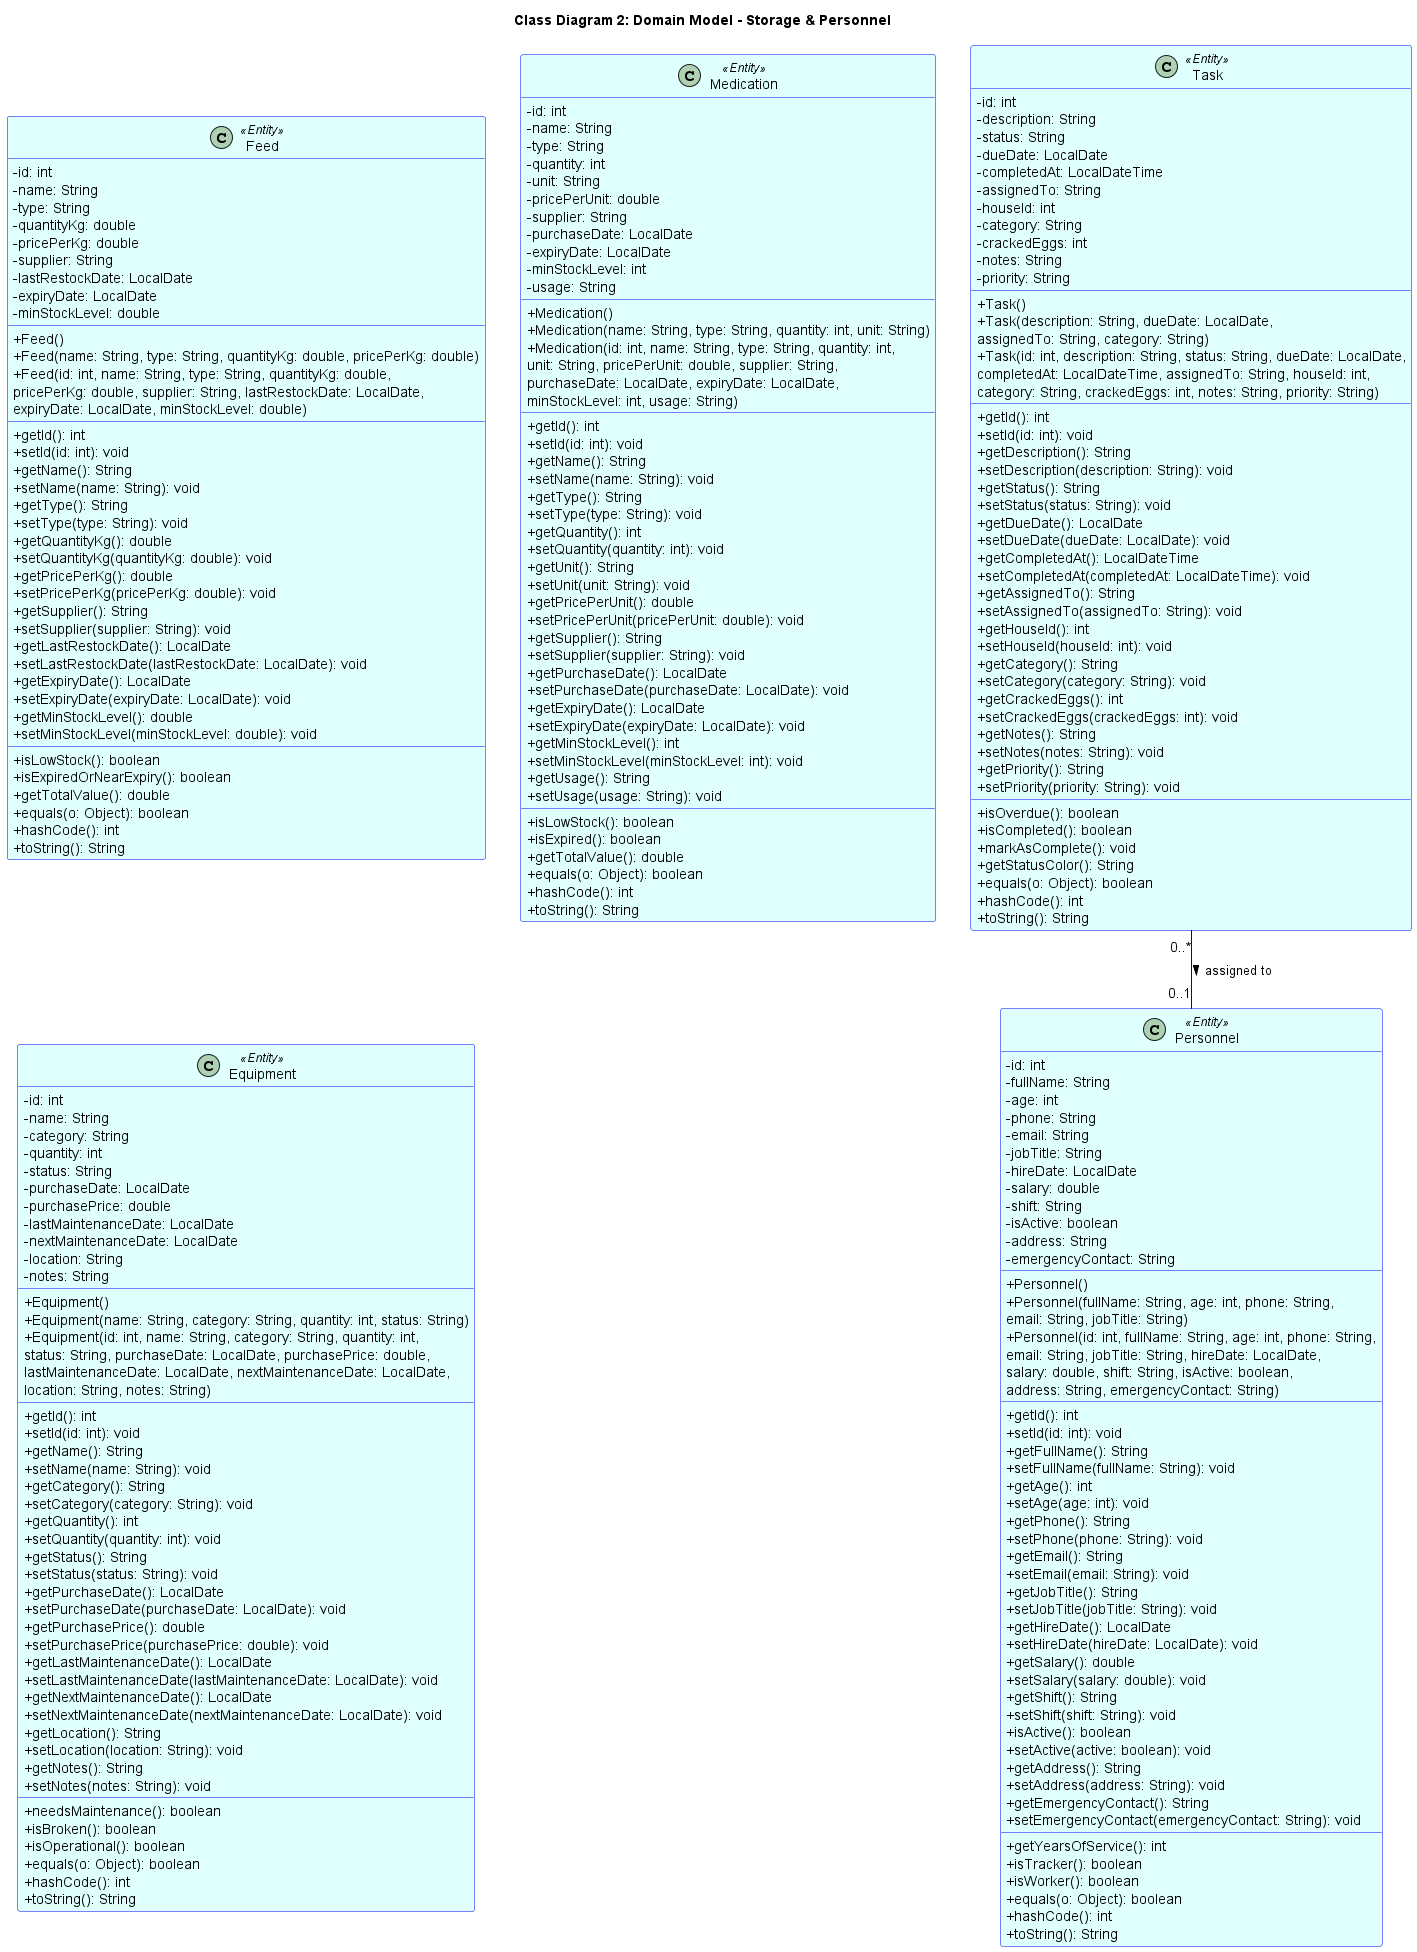

The diagram above was rendered by PlantUML. Its source (embedded in the PNG):
@startuml Class_Diagram_2_Storage_Personnel

title Class Diagram 2: Domain Model - Storage & Personnel

skinparam classAttributeIconSize 0
skinparam class {
    BackgroundColor<<Entity>> LightCyan
    BorderColor<<Entity>> Blue
}

class Feed <<Entity>> {
    - id: int
    - name: String
    - type: String
    - quantityKg: double
    - pricePerKg: double
    - supplier: String
    - lastRestockDate: LocalDate
    - expiryDate: LocalDate
    - minStockLevel: double
    __
    + Feed()
    + Feed(name: String, type: String, quantityKg: double, pricePerKg: double)
    + Feed(id: int, name: String, type: String, quantityKg: double,
           pricePerKg: double, supplier: String, lastRestockDate: LocalDate,
           expiryDate: LocalDate, minStockLevel: double)
    __
    + getId(): int
    + setId(id: int): void
    + getName(): String
    + setName(name: String): void
    + getType(): String
    + setType(type: String): void
    + getQuantityKg(): double
    + setQuantityKg(quantityKg: double): void
    + getPricePerKg(): double
    + setPricePerKg(pricePerKg: double): void
    + getSupplier(): String
    + setSupplier(supplier: String): void
    + getLastRestockDate(): LocalDate
    + setLastRestockDate(lastRestockDate: LocalDate): void
    + getExpiryDate(): LocalDate
    + setExpiryDate(expiryDate: LocalDate): void
    + getMinStockLevel(): double
    + setMinStockLevel(minStockLevel: double): void
    __
    + isLowStock(): boolean
    + isExpiredOrNearExpiry(): boolean
    + getTotalValue(): double
    + equals(o: Object): boolean
    + hashCode(): int
    + toString(): String
}

class Medication <<Entity>> {
    - id: int
    - name: String
    - type: String
    - quantity: int
    - unit: String
    - pricePerUnit: double
    - supplier: String
    - purchaseDate: LocalDate
    - expiryDate: LocalDate
    - minStockLevel: int
    - usage: String
    __
    + Medication()
    + Medication(name: String, type: String, quantity: int, unit: String)
    + Medication(id: int, name: String, type: String, quantity: int,
                 unit: String, pricePerUnit: double, supplier: String,
                 purchaseDate: LocalDate, expiryDate: LocalDate,
                 minStockLevel: int, usage: String)
    __
    + getId(): int
    + setId(id: int): void
    + getName(): String
    + setName(name: String): void
    + getType(): String
    + setType(type: String): void
    + getQuantity(): int
    + setQuantity(quantity: int): void
    + getUnit(): String
    + setUnit(unit: String): void
    + getPricePerUnit(): double
    + setPricePerUnit(pricePerUnit: double): void
    + getSupplier(): String
    + setSupplier(supplier: String): void
    + getPurchaseDate(): LocalDate
    + setPurchaseDate(purchaseDate: LocalDate): void
    + getExpiryDate(): LocalDate
    + setExpiryDate(expiryDate: LocalDate): void
    + getMinStockLevel(): int
    + setMinStockLevel(minStockLevel: int): void
    + getUsage(): String
    + setUsage(usage: String): void
    __
    + isLowStock(): boolean
    + isExpired(): boolean
    + getTotalValue(): double
    + equals(o: Object): boolean
    + hashCode(): int
    + toString(): String
}

class Equipment <<Entity>> {
    - id: int
    - name: String
    - category: String
    - quantity: int
    - status: String
    - purchaseDate: LocalDate
    - purchasePrice: double
    - lastMaintenanceDate: LocalDate
    - nextMaintenanceDate: LocalDate
    - location: String
    - notes: String
    __
    + Equipment()
    + Equipment(name: String, category: String, quantity: int, status: String)
    + Equipment(id: int, name: String, category: String, quantity: int,
                status: String, purchaseDate: LocalDate, purchasePrice: double,
                lastMaintenanceDate: LocalDate, nextMaintenanceDate: LocalDate,
                location: String, notes: String)
    __
    + getId(): int
    + setId(id: int): void
    + getName(): String
    + setName(name: String): void
    + getCategory(): String
    + setCategory(category: String): void
    + getQuantity(): int
    + setQuantity(quantity: int): void
    + getStatus(): String
    + setStatus(status: String): void
    + getPurchaseDate(): LocalDate
    + setPurchaseDate(purchaseDate: LocalDate): void
    + getPurchasePrice(): double
    + setPurchasePrice(purchasePrice: double): void
    + getLastMaintenanceDate(): LocalDate
    + setLastMaintenanceDate(lastMaintenanceDate: LocalDate): void
    + getNextMaintenanceDate(): LocalDate
    + setNextMaintenanceDate(nextMaintenanceDate: LocalDate): void
    + getLocation(): String
    + setLocation(location: String): void
    + getNotes(): String
    + setNotes(notes: String): void
    __
    + needsMaintenance(): boolean
    + isBroken(): boolean
    + isOperational(): boolean
    + equals(o: Object): boolean
    + hashCode(): int
    + toString(): String
}

class Task <<Entity>> {
    - id: int
    - description: String
    - status: String
    - dueDate: LocalDate
    - completedAt: LocalDateTime
    - assignedTo: String
    - houseId: int
    - category: String
    - crackedEggs: int
    - notes: String
    - priority: String
    __
    + Task()
    + Task(description: String, dueDate: LocalDate, 
           assignedTo: String, category: String)
    + Task(id: int, description: String, status: String, dueDate: LocalDate,
           completedAt: LocalDateTime, assignedTo: String, houseId: int,
           category: String, crackedEggs: int, notes: String, priority: String)
    __
    + getId(): int
    + setId(id: int): void
    + getDescription(): String
    + setDescription(description: String): void
    + getStatus(): String
    + setStatus(status: String): void
    + getDueDate(): LocalDate
    + setDueDate(dueDate: LocalDate): void
    + getCompletedAt(): LocalDateTime
    + setCompletedAt(completedAt: LocalDateTime): void
    + getAssignedTo(): String
    + setAssignedTo(assignedTo: String): void
    + getHouseId(): int
    + setHouseId(houseId: int): void
    + getCategory(): String
    + setCategory(category: String): void
    + getCrackedEggs(): int
    + setCrackedEggs(crackedEggs: int): void
    + getNotes(): String
    + setNotes(notes: String): void
    + getPriority(): String
    + setPriority(priority: String): void
    __
    + isOverdue(): boolean
    + isCompleted(): boolean
    + markAsComplete(): void
    + getStatusColor(): String
    + equals(o: Object): boolean
    + hashCode(): int
    + toString(): String
}

class Personnel <<Entity>> {
    - id: int
    - fullName: String
    - age: int
    - phone: String
    - email: String
    - jobTitle: String
    - hireDate: LocalDate
    - salary: double
    - shift: String
    - isActive: boolean
    - address: String
    - emergencyContact: String
    __
    + Personnel()
    + Personnel(fullName: String, age: int, phone: String, 
                email: String, jobTitle: String)
    + Personnel(id: int, fullName: String, age: int, phone: String,
                email: String, jobTitle: String, hireDate: LocalDate,
                salary: double, shift: String, isActive: boolean,
                address: String, emergencyContact: String)
    __
    + getId(): int
    + setId(id: int): void
    + getFullName(): String
    + setFullName(fullName: String): void
    + getAge(): int
    + setAge(age: int): void
    + getPhone(): String
    + setPhone(phone: String): void
    + getEmail(): String
    + setEmail(email: String): void
    + getJobTitle(): String
    + setJobTitle(jobTitle: String): void
    + getHireDate(): LocalDate
    + setHireDate(hireDate: LocalDate): void
    + getSalary(): double
    + setSalary(salary: double): void
    + getShift(): String
    + setShift(shift: String): void
    + isActive(): boolean
    + setActive(active: boolean): void
    + getAddress(): String
    + setAddress(address: String): void
    + getEmergencyContact(): String
    + setEmergencyContact(emergencyContact: String): void
    __
    + getYearsOfService(): int
    + isTracker(): boolean
    + isWorker(): boolean
    + equals(o: Object): boolean
    + hashCode(): int
    + toString(): String
}

' Relationships
Task "0..*" -- "0..1" Personnel : assigned to >

@enduml